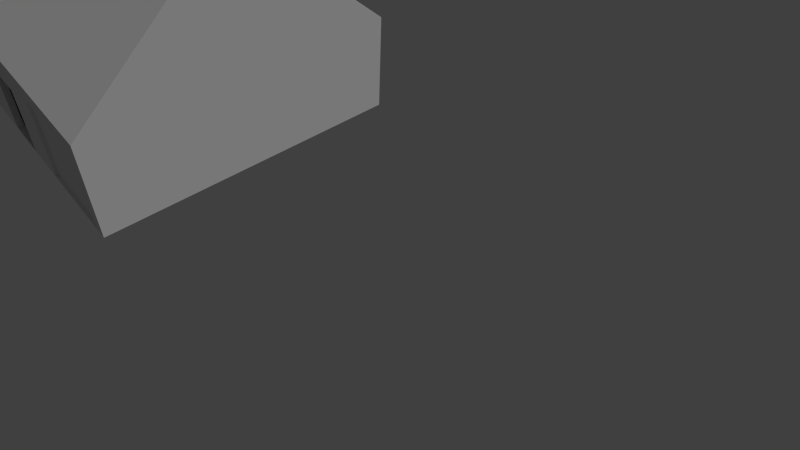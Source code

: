 # Source: HomeAutomation.blend  (saved by Blender 2.76.0; exported with 4.5.12 LTS)
import bpy
from mathutils import Matrix  # noqa: F401  (used for matrix-valued properties, if any)

bpy.ops.wm.read_factory_settings(use_empty=True)
scene = bpy.context.scene
scene.name = 'Scene'

# ---- collections
col_collection_1 = bpy.data.collections.new('Collection 1'); scene.collection.children.link(col_collection_1)

# ---- world
world_world = bpy.data.worlds.new('World'); scene.world = world_world
world_world.color = (0.05088, 0.05088, 0.05088)
world_world.use_sun_shadow = False
world_world.sun_shadow_jitter_overblur = 0.0
world_world.cycles.sampling_method = 'MANUAL'
world_world.cycles.sample_map_resolution = 256

# ---- cameras
cam_camera = bpy.data.cameras.new('Camera')
cam_camera.clip_end = 100.0
cam_camera.lens = 29.76
cam_camera.sensor_width = 32.0
cam_camera.sensor_height = 18.0
cam_camera.ortho_scale = 7.314
cam_camera.dof.focus_distance = 0.0
cam_camera.dof.aperture_fstop = 128.0

# ---- lights
light_lamp = bpy.data.lights.new('Lamp', 'SUN')
light_lamp.transmission_factor = 0.0
light_lamp.cutoff_distance = 30.0
light_lamp.angle = 0.1993
light_lamp.energy = 1.0
light_lamp.shadow_buffer_clip_start = 1.001
light_lamp.shadow_soft_size = 0.1
light_lamp.shadow_cascade_max_distance = 1000.0
light_lamp.cycles.use_multiple_importance_sampling = False

# ---- meshes
me_plane_001 = bpy.data.meshes.new('Plane.001')
me_plane_001.from_pydata([(-1.716, -1.73, -5.513e-08), (1.0, -1.73, -5.513e-08), (-1.716, 1.0, 0.0), (1.0, 1.0, 0.0)], [], [(0, 1, 3, 2)])
me_plane_001.use_remesh_preserve_volume = False
me_plane_001.use_remesh_preserve_attributes = False
me_plane_001.use_mirror_vertex_groups = False
me_plane_001.update()
me_cube_006 = bpy.data.meshes.new('Cube.006')
me_cube_006.from_pydata([(0.09196, 1.0, -2.3), (0.09196, 1.0, -2.0), (1.0, -2.021, -2.3), (1.0, -2.021, -2.0), (1.0, 1.0, -2.3), (1.0, 1.0, -2.0), (0.09196, -1.038, -2.0), (0.09196, -1.038, -2.3), (-0.1733, -2.021, -2.3), (-0.1733, -2.021, -2.0), (-0.1733, -1.038, -2.0), (-0.1733, -1.038, -2.3), (0.008693, -1.038, -2.0), (0.1899, -2.021, -2.0), (0.04871, -1.038, -2.0), (0.66, -2.021, -2.0), (1.0, -1.643, -2.0), (1.0, -1.171, -2.0), (0.09196, -0.8588, -2.0), (1.0, -0.8588, -2.3), (0.09196, -0.8588, -2.3), (1.0, -0.8588, -2.0), (0.09196, -0.6159, -2.0), (0.09196, -0.3835, -2.0), (0.09196, -0.1512, -2.0), (0.09196, 0.08117, -2.0), (0.09196, 0.3135, -2.0), (0.09196, 0.5459, -2.0), (0.09196, 0.7782, -2.0), (1.0, -0.6159, -2.3), (1.0, -0.3835, -2.3), (1.0, -0.1512, -2.3), (1.0, 0.08117, -2.3), (1.0, 0.3135, -2.3), (1.0, 0.5459, -2.3), (1.0, 0.7782, -2.3), (0.09196, 0.7782, -2.3), (0.09196, 0.5459, -2.3), (0.09196, 0.3135, -2.3), (0.09196, 0.08117, -2.3), (0.09196, -0.1512, -2.3), (0.09196, -0.3835, -2.3), (0.09196, -0.6159, -2.3), (1.0, 0.7782, -2.0), (1.0, 0.5459, -2.0), (1.0, 0.3135, -2.0), (1.0, 0.08117, -2.0), (1.0, -0.1512, -2.0), (1.0, -0.3835, -2.0), (1.0, -0.6159, -2.0), (0.008693, -1.038, -2.3), (0.1899, -2.021, -2.3), (0.04871, -1.038, -2.3), (0.66, -2.021, -2.3), (1.0, -1.643, -2.3), (1.0, -1.171, -2.3), (0.66, -2.021, -1.767), (0.04871, -1.038, -1.767), (0.1899, -2.021, -1.767), (0.008693, -1.038, -1.767), (1.0, -2.021, -1.534), (0.09196, -1.038, -1.534), (0.04871, -1.038, -1.534), (0.66, -2.021, -1.534), (1.0, -1.643, -1.534), (0.09196, -1.038, -1.302), (1.0, -1.643, -1.302), (1.0, -1.171, -1.302), (0.09196, -1.038, -1.069), (1.0, -1.171, -1.069), (0.09196, -0.8588, -1.069), (1.0, -0.8588, -1.069), (0.09196, -0.8588, -0.8369), (1.0, -0.8588, -0.8369), (0.09196, -0.6159, -0.8369), (1.0, -0.6159, -0.8369), (0.09196, -0.6159, -0.6043), (0.09196, -0.3835, -0.6043), (1.0, -0.3835, -0.6043), (1.0, -0.6159, -0.6043), (0.09196, -0.3835, -0.3718), (0.09196, -0.1512, -0.3718), (1.0, -0.1512, -0.3718), (1.0, -0.3835, -0.3718), (0.09196, -0.1512, -0.1392), (0.09196, 0.08117, -0.1392), (1.0, 0.08117, -0.1392), (1.0, -0.1512, -0.1392), (0.09196, 0.08117, 0.09331), (0.09196, 0.3135, 0.09331), (1.0, 0.3135, 0.09331), (1.0, 0.08117, 0.09331), (0.09196, 0.3135, 0.3258), (0.09196, 0.5459, 0.3258), (1.0, 0.5459, 0.3258), (1.0, 0.3135, 0.3258), (0.09196, 0.5459, 0.5584), (0.09196, 0.7782, 0.5584), (1.0, 0.7782, 0.5584), (1.0, 0.5459, 0.5584), (0.09196, 1.0, 0.7909), (1.0, 1.0, 0.7909), (0.09196, 0.7782, 0.7909), (1.0, 0.7782, 0.7909), (0.09196, 1.0, 1.0), (1.0, 1.0, 1.0), (0.09196, 1.659, 0.7909), (1.0, 1.659, 0.7909), (0.09196, 1.895, 1.0), (1.0, 1.895, 1.0), (0.09196, -0.951, -2.3), (0.008693, -0.951, -2.3), (0.09196, -1.038, 1.0), (0.008693, -1.038, 1.0), (0.09196, -0.951, 1.0), (0.008693, -0.951, 1.0), (0.09196, 1.0, 0.1991), (1.0, 1.0, 0.1991)], [(20, 110), (14, 15), (6, 16), (6, 17), (21, 18), (20, 19), (49, 22), (48, 23), (47, 24), (46, 25), (45, 26), (44, 27), (43, 28), (42, 29), (41, 30), (40, 31), (39, 32), (38, 33), (37, 34), (36, 35), (50, 51), (52, 53), (7, 54), (7, 55), (43, 103), (109, 105)], [(9, 8, 51, 13), (15, 56, 58, 13), (12, 59, 57, 14), (8, 9, 10, 11), (3, 15, 53, 2), (15, 13, 51, 53), (16, 64, 60, 3), (14, 62, 61, 6), (3, 60, 63, 15), (50, 11, 10, 12), (9, 10, 12, 13), (17, 67, 66, 16), (52, 50, 12, 14), (7, 52, 14, 6), (6, 68, 70, 18), (21, 71, 69, 17), (7, 6, 18, 20), (49, 75, 73, 21), (42, 20, 18, 22), (18, 72, 74, 22), (48, 78, 79, 49), (23, 24, 40, 41), (22, 76, 77, 23), (22, 23, 41, 42), (24, 25, 39, 40), (47, 82, 83, 48), (25, 26, 38, 39), (23, 80, 81, 24), (27, 28, 36, 37), (24, 84, 85, 25), (46, 86, 87, 47), (26, 27, 37, 38), (28, 1, 0, 36), (0, 1, 5, 4), (25, 88, 89, 26), (45, 90, 91, 46), (26, 92, 93, 27), (44, 94, 95, 45), (4, 5, 43, 35), (34, 35, 43, 44), (32, 33, 45, 46), (27, 96, 97, 28), (43, 98, 99, 44), (33, 34, 44, 45), (1, 28, 102, 100), (116, 117, 5, 1), (31, 32, 46, 47), (106, 116, 100), (30, 31, 47, 48), (29, 30, 48, 49), (49, 21, 19, 29), (17, 55, 19, 21), (17, 16, 54, 55), (16, 3, 2, 54), (13, 58, 59, 12), (59, 58, 56, 57), (56, 63, 62, 57), (60, 64, 61, 62, 63), (64, 66, 65, 61), (67, 65, 66), (67, 69, 68, 65), (71, 70, 68, 69), (70, 71, 73, 72), (75, 74, 72, 73), (74, 75, 79, 76), (76, 79, 78, 77), (77, 78, 83, 80), (80, 83, 82, 81), (81, 82, 87, 84), (84, 87, 86, 85), (85, 86, 91, 88), (88, 91, 90, 89), (89, 90, 95, 92), (92, 95, 94, 93), (93, 94, 99, 96), (96, 99, 98, 97), (97, 98, 103, 102), (102, 103, 101, 100), (100, 106, 107, 101), (106, 108, 109, 107), (104, 108, 106, 100), (101, 105, 104, 100), (110, 111, 115, 114), (50, 113, 115, 111), (7, 110, 114, 112), (50, 7, 112, 113), (106, 107, 117, 116), (116, 117, 101, 100)])
me_cube_006.use_remesh_preserve_volume = False
me_cube_006.use_remesh_preserve_attributes = False
me_cube_006.use_mirror_vertex_groups = False
me_cube_006.update()
me_cube_003 = bpy.data.meshes.new('Cube.003')
me_cube_003.from_pydata([(6.93, 6.422, -1.0), (6.93, 6.422, 1.0), (6.93, 8.422, -1.0), (6.93, 8.422, 1.0), (8.201, 6.422, -1.0), (8.201, 6.422, 1.0), (8.201, 8.422, -1.0), (8.201, 8.422, 1.0), (-0.03174, 6.422, -1.0), (-0.03174, 6.422, 1.0), (-0.03174, 8.422, -1.0), (-0.03174, 8.422, 1.0), (1.968, 6.422, -1.0), (1.968, 6.422, 1.0), (1.968, 8.422, -1.0), (1.968, 8.422, 1.0), (-1.0, -1.0, -1.0), (-1.0, -1.0, 1.0), (-1.0, 1.0, -1.0), (-1.0, 1.0, 1.0), (1.0, -1.0, -1.0), (1.0, -1.0, 1.0), (1.0, 1.0, -1.0), (1.0, 1.0, 1.0), (6.235, -1.0, -1.0), (6.235, -1.0, 1.0), (6.235, 1.0, -1.0), (6.235, 1.0, 1.0), (8.235, -1.0, -1.0), (8.235, -1.0, 1.0), (8.235, 1.0, -1.0), (8.235, 1.0, 1.0)], [], [(1, 3, 2, 0), (3, 7, 6, 2), (7, 5, 4, 6), (5, 1, 0, 4), (0, 2, 6, 4), (5, 7, 3, 1), (9, 11, 10, 8), (11, 15, 14, 10), (15, 13, 12, 14), (13, 9, 8, 12), (8, 10, 14, 12), (13, 15, 11, 9), (17, 19, 18, 16), (19, 23, 22, 18), (23, 21, 20, 22), (21, 17, 16, 20), (16, 18, 22, 20), (21, 23, 19, 17), (25, 27, 26, 24), (27, 31, 30, 26), (31, 29, 28, 30), (29, 25, 24, 28), (24, 26, 30, 28), (29, 31, 27, 25)])
me_cube_003.use_remesh_preserve_volume = False
me_cube_003.use_remesh_preserve_attributes = False
me_cube_003.use_mirror_vertex_groups = False
me_cube_003.update()
me_cube_002 = bpy.data.meshes.new('Cube.002')
me_cube_002.from_pydata([(-6.077, -4.899, -1.41), (-6.077, 4.907, -1.41), (6.077, -4.899, -1.41), (6.077, 4.907, -1.41), (-6.077, 0.003846, 2.961), (-6.077, 4.686, -1.41), (6.077, 0.003846, 2.961), (6.077, -4.701, -1.41), (-6.077, -4.701, -1.41), (6.077, 4.686, -1.41), (-6.077, 0.003846, 2.677), (6.077, 0.003846, 2.677), (6.077, 0.003846, -1.41), (-6.077, 0.003846, -1.41)], [], [(5, 10, 4, 1), (5, 1, 3, 9), (6, 4, 0, 2), (0, 8, 7, 2), (3, 6, 11, 9), (6, 2, 7, 11), (4, 6, 3, 1), (5, 9, 11, 10), (8, 0, 4, 10), (11, 7, 8, 10), (9, 11, 12), (12, 11, 7), (8, 10, 13), (13, 10, 5)])
me_cube_002.use_remesh_preserve_volume = False
me_cube_002.use_remesh_preserve_attributes = False
me_cube_002.use_mirror_vertex_groups = False
me_cube_002.update()
me_plane_005 = bpy.data.meshes.new('Plane.005')
me_plane_005.from_pydata([(-32.54, 76.67, 0.0), (-62.17, 76.67, 0.0), (-32.54, 18.61, 0.0), (-34.07, 18.61, 0.0), (-32.54, 16.72, 0.0), (-60.82, 54.86, 31.43), (-62.17, 54.86, 31.43), (-113.6, 18.61, 0.0), (-115.8, 18.61, 0.0), (-115.8, 16.72, 0.0), (-113.6, 74.56, 0.0), (-115.8, 74.56, 0.0), (-113.6, 76.67, 0.0), (-115.8, 76.67, 0.0), (-99.1, 74.56, 0.0), (-99.1, 76.67, 0.0), (-81.27, 76.67, 0.0), (-62.96, 74.56, 0.0), (-62.96, 76.67, 0.0), (-67.6, 18.61, 0.0), (-66.81, 18.61, 0.0), (-66.81, 16.72, 0.0), (-67.6, 45.52, 0.0), (-66.81, 45.52, 0.0), (-67.6, 46.26, 0.0), (-66.81, 46.26, 0.0), (-76.25, 43.43, 26.0), (-75.24, 43.43, 26.0), (-34.07, 46.26, 0.0), (-32.54, 46.26, 0.0), (-32.54, 45.52, 0.0), (-34.07, 45.52, 0.0), (-59.94, 46.26, 0.0), (-59.94, 45.52, 0.0), (-59.05, 45.52, 0.0), (-59.05, 46.26, 0.0), (-62.17, 74.56, 0.0), (-34.07, 16.72, 0.0), (-113.6, 16.72, 0.0), (-81.27, 74.56, 0.0), (-67.6, 16.72, 0.0), (-70.0, 54.17, 26.0), (-32.54, 74.56, 31.43), (-32.54, 76.67, 31.43), (-32.54, 18.61, 31.43), (-34.07, 18.61, 31.43), (-32.54, 16.72, 31.43), (-60.82, 54.17, 31.43), (-62.96, 54.86, 31.43), (-113.6, 18.61, 31.43), (-113.6, 16.72, 31.43), (-115.8, 18.61, 31.43), (-115.8, 16.72, 31.43), (-113.6, 74.56, 31.43), (-115.8, 74.56, 31.43), (-113.6, 76.67, 31.43), (-115.8, 76.67, 31.43), (-81.27, 76.67, 31.43), (-62.96, 74.56, 31.43), (-62.96, 76.67, 31.43), (-67.6, 18.61, 31.43), (-66.81, 18.61, 31.43), (-67.6, 16.72, 31.43), (-66.81, 16.72, 31.43), (-67.6, 45.52, 31.43), (-66.81, 45.52, 31.43), (-67.6, 46.26, 31.43), (-66.81, 46.26, 31.43), (-76.25, 37.93, 26.0), (-75.24, 37.93, 26.0), (-34.07, 46.26, 31.43), (-32.54, 46.26, 31.43), (-32.54, 45.52, 31.43), (-34.07, 45.52, 31.43), (-59.94, 46.26, 31.43), (-59.05, 45.52, 31.43), (-59.05, 46.26, 31.43), (-62.17, 74.56, 31.43), (-34.07, 16.72, 31.43), (-60.82, 54.86, 9.083e-06), (-62.17, 54.86, 9.083e-06), (-99.1, 74.56, 31.43), (-81.27, 74.56, 31.43), (-64.15, 54.17, 26.0), (-59.94, 45.52, 31.43), (-62.96, 54.17, 9.083e-06), (-62.17, 54.17, 31.43), (-62.96, 54.86, 9.083e-06), (-62.17, 54.17, 9.083e-06), (-62.96, 54.17, 31.43), (-34.07, 74.56, 31.43), (-34.07, 74.56, 0.0), (-32.54, 74.56, 0.0), (-99.1, 76.67, 31.43), (-62.17, 76.67, 31.43), (-70.0, 54.86, 26.0), (-64.15, 54.86, 26.0), (-60.82, 54.17, 9.083e-06), (-55.06, 54.86, 31.43), (-55.06, 54.17, 31.43), (-55.06, 54.86, 9.083e-06), (-55.06, 54.17, 9.083e-06), (-34.07, 54.86, 31.43), (-34.07, 54.17, 31.43), (-34.07, 54.86, 9.083e-06), (-34.07, 54.17, 9.083e-06), (-64.15, 54.86, 31.43), (-64.15, 54.17, 9.083e-06), (-64.15, 54.86, 9.083e-06), (-64.15, 54.17, 31.43), (-70.0, 54.86, 31.43), (-70.0, 54.17, 9.083e-06), (-70.0, 54.86, 9.083e-06), (-70.0, 54.17, 31.43), (-75.24, 54.86, 31.43), (-75.24, 54.17, 9.083e-06), (-75.24, 54.86, 9.083e-06), (-76.25, 54.86, 31.43), (-76.25, 54.86, 9.083e-06), (-76.25, 18.61, 31.43), (-76.25, 18.61, 9.083e-06), (-75.24, 54.17, 31.43), (-76.25, 54.17, 9.083e-06), (-76.25, 54.17, 31.43), (-75.24, 45.77, 9.083e-06), (-75.24, 45.77, 31.43), (-76.25, 45.77, 9.083e-06), (-76.25, 45.77, 31.43), (-75.24, 45.0, 9.083e-06), (-75.24, 45.0, 31.43), (-76.25, 45.0, 9.083e-06), (-76.25, 45.0, 31.43), (-75.24, 43.43, 9.083e-06), (-75.24, 43.43, 31.43), (-76.25, 43.43, 9.083e-06), (-76.25, 43.43, 31.43), (-75.24, 37.93, 9.083e-06), (-75.24, 37.93, 31.43), (-76.25, 37.93, 9.083e-06), (-76.25, 37.93, 31.43), (-75.24, 36.7, 9.083e-06), (-75.24, 36.7, 31.43), (-76.25, 36.7, 9.083e-06), (-76.25, 36.7, 31.43), (-113.6, 45.77, 9.083e-06), (-113.6, 45.77, 31.43), (-113.6, 45.0, 31.43), (-113.6, 45.0, 9.083e-06), (-66.81, 45.52, 26.0), (-59.94, 45.52, 26.0), (-66.81, 46.26, 26.0), (-59.94, 46.26, 26.0), (-75.24, 18.61, 9.083e-06), (-75.24, 18.61, 31.43), (-60.82, 54.17, 26.0), (-55.06, 54.17, 26.0), (-60.82, 54.86, 26.0), (-55.06, 54.86, 26.0)], [(69, 136), (134, 26), (68, 139), (135, 139), (32, 33), (137, 133), (132, 27), (133, 27), (51, 8), (11, 54), (19, 60), (132, 134), (69, 68), (4, 46), (27, 26), (69, 27), (26, 68), (96, 95), (87, 85), (88, 80), (64, 60), (61, 65), (22, 19), (20, 23), (41, 83), (83, 96), (41, 95), (113, 41), (157, 156), (154, 155), (113, 109), (109, 83), (68, 138), (136, 138), (26, 135), (137, 69), (147, 144), (47, 154), (99, 155), (95, 110), (106, 110), (47, 99), (154, 156), (155, 157), (98, 5), (156, 5), (96, 106), (157, 98), (111, 112), (107, 108), (79, 97), (100, 101), (41, 111), (95, 112), (83, 107), (96, 108), (155, 101), (157, 100), (154, 97), (156, 79), (36, 91), (77, 90)], [(40, 21, 63, 62), (50, 52, 9, 38), (43, 42, 92, 0), (86, 88, 97, 47), (80, 6, 5, 79), (62, 63, 61, 60), (50, 49, 51, 52), (2, 4, 37, 3), (38, 9, 8, 7), (20, 21, 40, 19), (16, 57, 59, 18), (13, 56, 55, 12), (14, 81, 53, 10), (10, 53, 49, 7), (53, 54, 51, 49), (54, 53, 55, 56), (39, 17, 58, 82), (59, 57, 82, 58), (29, 71, 72, 30), (72, 44, 2, 30), (24, 66, 67, 25), (150, 67, 74, 151), (34, 75, 84, 33), (76, 75, 73, 70), (73, 31, 3, 45), (39, 14, 15, 16), (70, 73, 72, 71), (34, 35, 28, 31), (75, 34, 31, 73), (64, 65, 67, 66), (44, 72, 73, 45), (28, 29, 30, 31), (11, 13, 12, 10), (12, 15, 14, 10), (18, 17, 39, 16), (11, 10, 7, 8), (30, 2, 3, 31), (24, 22, 64, 66), (22, 24, 25, 23), (17, 36, 80, 87), (40, 62, 50, 38), (37, 21, 20, 3), (36, 17, 18, 1), (36, 77, 6, 80), (20, 61, 45, 3), (92, 29, 28, 91), (28, 70, 90, 91), (50, 62, 60, 49), (40, 38, 7, 19), (6, 86, 47, 5), (98, 99, 103, 102), (150, 151, 149, 148), (104, 102, 103, 105), (99, 101, 105, 103), (100, 98, 102, 104), (140, 141, 153, 152), (151, 74, 84, 149), (75, 76, 74, 84), (149, 84, 65, 148), (76, 35, 32, 74), (116, 118, 117, 114), (35, 76, 70, 28), (25, 67, 65, 23), (141, 143, 119, 153), (123, 127, 125, 121), (125, 129, 128, 124), (143, 142, 120, 119), (127, 131, 129, 125), (126, 144, 145, 127), (150, 148, 65, 67), (114, 117, 123, 121), (142, 140, 152, 120), (153, 119, 120, 152), (6, 48, 89, 86), (88, 86, 89, 85), (44, 45, 78, 46), (58, 17, 87, 48), (78, 45, 61, 63), (77, 58, 48, 6), (1, 94, 43, 0), (12, 55, 93, 15), (55, 53, 81, 93), (42, 43, 94, 77), (92, 36, 1, 0), (48, 87, 108, 106), (85, 89, 109, 107), (15, 93, 57, 16), (39, 82, 81, 14), (18, 59, 94, 1), (82, 57, 93, 81), (77, 94, 59, 58), (37, 78, 63, 21), (42, 90, 70, 71), (92, 42, 71, 29), (89, 48, 106, 109), (110, 112, 116, 114), (123, 122, 126, 127), (127, 145, 146, 131), (128, 129, 133, 132), (131, 130, 134, 135), (130, 131, 146, 147), (129, 131, 135, 133), (137, 139, 143, 141), (136, 137, 141, 140), (139, 138, 142, 143), (118, 122, 123, 117), (115, 121, 125, 124), (113, 110, 114, 121), (111, 113, 121, 115)])
me_plane_005.use_remesh_preserve_volume = False
me_plane_005.use_remesh_preserve_attributes = False
me_plane_005.use_mirror_vertex_groups = False
me_plane_005.update()
me_plane_004 = bpy.data.meshes.new('Plane.004')
me_plane_004.from_pydata([(-2.002, -3.024e-07, 0.0), (2.252e-06, -3.024e-07, 0.0), (-2.002, 2.007, 0.0), (2.252e-06, 2.007, 0.0), (-2.002, 0.6589, 0.0), (2.252e-06, 0.6589, 0.0), (-1.169, -3.024e-07, 0.0), (-1.169, 2.007, 0.0), (-1.169, 0.6589, 0.0), (-1.301, 2.007, 0.0), (-1.301, 0.6589, 0.0), (-1.301, -3.024e-07, 0.0), (-2.002, 0.04056, 0.0), (2.252e-06, 0.04056, 0.0), (-1.169, 0.04056, 0.0), (-1.301, 0.04056, 0.0), (-2.002, -3.024e-07, -0.004741), (2.252e-06, -3.024e-07, -0.004741), (-2.002, 2.007, -0.004741), (2.252e-06, 2.007, -0.004741), (-2.002, 0.6589, -0.004741), (2.252e-06, 0.6589, -0.004741), (-1.169, -3.024e-07, -0.004741), (-1.169, 2.007, -0.004741), (-1.169, 0.6589, -0.004741), (-1.301, 2.007, -0.004741), (-1.301, 0.6589, -0.004741), (-1.301, -3.024e-07, -0.004741), (-2.002, 0.04056, -0.004741), (2.252e-06, 0.04056, -0.004741), (-1.169, 0.04056, -0.004741), (-1.301, 0.04056, -0.004741)], [(5, 21), (29, 13), (8, 24), (30, 14), (11, 27), (16, 0), (6, 22), (28, 12), (7, 23), (19, 3), (1, 17), (20, 4), (2, 18), (25, 9)], [(2, 4, 10, 9), (4, 12, 15, 10), (12, 0, 11, 15), (11, 6, 14, 15), (6, 1, 13, 14), (5, 8, 14, 13), (7, 9, 10, 8), (3, 7, 8, 5), (28, 31, 27, 16), (27, 31, 30, 22), (22, 30, 29, 17), (21, 29, 30, 24), (20, 26, 31, 28), (18, 25, 26, 20), (23, 24, 26, 25), (19, 21, 24, 23), (10, 15, 31, 26)])
me_plane_004.use_remesh_preserve_volume = False
me_plane_004.use_remesh_preserve_attributes = False
me_plane_004.use_mirror_vertex_groups = False
me_plane_004.update()
me_plane = bpy.data.meshes.new('Plane')
me_plane.from_pydata([(-2.002, -3.024e-07, 0.0), (2.252e-06, -3.024e-07, 0.0), (-2.002, 2.007, 0.0), (2.252e-06, 2.007, 0.0)], [], [(0, 1, 3, 2)])
me_plane.use_remesh_preserve_volume = False
me_plane.use_remesh_preserve_attributes = False
me_plane.use_mirror_vertex_groups = False
me_plane.update()
me_plane_003 = bpy.data.meshes.new('Plane.003')
me_plane_003.from_pydata([(-2.0, -1.404e-05, 0.0), (-2.0, 1.887, 0.0), (0.0001302, 1.887, 0.0), (-2.0, 64.58, 0.0), (0.0001302, 64.58, 0.0), (-2.0, 66.1, 0.0), (0.0001302, 66.1, 0.0), (-2.0, 91.28, 0.0), (0.0001302, 91.28, 0.0), (-2.0, 93.39, 0.0), (0.0001302, 93.39, 0.0), (-28.08, 91.28, 0.0), (-28.08, 93.39, 0.0), (-29.11, 91.28, 0.0), (-29.11, 93.39, 0.0), (-40.75, 93.39, 0.0), (-18.28, 64.58, 0.0), (-18.28, 66.1, 0.0), (-27.12, 64.58, 0.0), (-27.12, 66.1, 0.0), (-28.08, 66.1, 0.0), (-29.11, 66.1, 0.0), (-32.54, 64.58, 0.0), (-32.54, 66.1, 0.0), (-34.07, 64.58, 0.0), (-34.07, 66.1, 0.0), (-32.54, 1.887, 0.0), (-34.07, 1.887, 0.0), (-32.54, -1.404e-05, 0.0), (-4.197, 1.887, 0.0), (-30.06, 1.887, 0.0), (-43.66, 1.887, 0.0), (-43.66, -1.404e-05, 0.0), (-90.23, 1.887, 0.0), (-90.23, -1.404e-05, 0.0), (-96.28, 1.887, 0.0), (-96.28, -1.404e-05, 0.0), (-109.7, 1.887, 0.0), (-109.7, -1.404e-05, 0.0), (-113.6, 1.887, 0.0), (-115.8, 1.887, 0.0), (-115.8, -1.404e-05, 0.0), (-113.6, 91.28, 0.0), (-115.8, 91.28, 0.0), (-113.6, 93.39, 0.0), (-115.8, 93.39, 0.0), (-99.1, 91.28, 0.0), (-99.1, 93.39, 0.0), (-81.27, 93.39, 0.0), (-56.18, 91.28, 0.0), (-56.18, 93.39, 0.0), (-28.08, 80.47, 0.0), (-29.11, 80.47, 0.0), (-28.08, 88.8, 0.0), (-29.11, 88.8, 0.0), (-57.29, 1.887, 0.0), (-80.19, 1.887, 0.0), (-67.6, 1.887, 0.0), (-66.81, 1.887, 0.0), (-66.81, -1.404e-05, 0.0), (-67.6, 30.66, 0.0), (-66.81, 30.66, 0.0), (-67.6, 39.18, 0.0), (-66.81, 39.18, 0.0), (-67.6, 41.03, 0.0), (-66.81, 41.03, 0.0), (-67.6, 43.64, 0.0), (-66.81, 43.64, 0.0), (-64.9, 43.64, 0.0), (-52.72, 41.03, 0.0), (-52.72, 43.64, 0.0), (-50.81, 41.03, 0.0), (-50.81, 43.64, 0.0), (-50.06, 41.03, 0.0), (-50.81, 36.93, 0.0), (-64.9, 42.91, 0.0), (-52.72, 42.91, 0.0), (-50.06, 42.91, 0.0), (-50.81, 42.91, 0.0), (-50.06, 43.64, 0.0), (-34.07, 43.64, 0.0), (-32.54, 43.64, 0.0), (-32.54, 42.91, 0.0), (-34.07, 42.91, 0.0), (-59.94, 43.64, 0.0), (-59.94, 42.91, 0.0), (-59.05, 42.91, 0.0), (-59.05, 43.64, 0.0), (-59.94, 55.55, 0.0), (-59.05, 55.55, 0.0), (-59.94, 64.0, 0.0), (-59.05, 64.0, 0.0), (-59.94, 65.27, 0.0), (-59.05, 65.27, 0.0), (-59.94, 66.1, 0.0), (-59.05, 66.1, 0.0), (-35.01, 65.27, 0.0), (-35.01, 66.1, 0.0), (-34.07, 65.27, 0.0), (-68.07, 66.1, 0.0), (0.0001302, -1.404e-05, 0.0), (-40.75, 91.28, 0.0), (-28.08, 64.58, 0.0), (-29.11, 64.58, 0.0), (-34.07, -1.404e-05, 0.0), (-4.197, -1.404e-05, 0.0), (-30.06, -1.404e-05, 0.0), (-57.29, -1.404e-05, 0.0), (-80.19, -1.404e-05, 0.0), (-113.6, -1.404e-05, 0.0), (-81.27, 91.28, 0.0), (-67.6, -1.404e-05, 0.0), (-64.9, 41.03, 0.0), (-50.06, 36.93, 0.0), (-68.07, 65.27, 0.0), (-2.0, 1.887, 31.43), (0.0001302, 1.887, 31.43), (-2.0, 64.58, 31.43), (0.0001302, 64.58, 31.43), (-2.0, 66.1, 31.43), (0.0001302, 66.1, 31.43), (-2.0, 91.28, 31.43), (0.0001302, 91.28, 31.43), (-2.0, 93.39, 31.43), (0.0001302, 93.39, 31.43), (-28.08, 91.28, 31.43), (-28.08, 93.39, 31.43), (-29.11, 91.28, 31.43), (-29.11, 93.39, 31.43), (-18.28, 64.58, 31.43), (-18.28, 66.1, 31.43), (-27.12, 66.1, 31.43), (-28.08, 64.58, 31.43), (-28.08, 66.1, 31.43), (-29.11, 66.1, 31.43), (-32.54, 64.58, 31.43), (-32.54, 66.1, 31.43), (-34.07, 64.58, 31.43), (-34.07, 66.1, 31.43), (-32.54, 1.887, 31.43), (-34.07, 1.887, 31.43), (-32.54, -1.404e-05, 31.43), (-4.197, -1.404e-05, 31.43), (-43.66, 1.887, 31.43), (-80.19, 1.887, 31.43), (-109.7, 1.887, 31.43), (-113.6, 1.887, 31.43), (-113.6, -1.404e-05, 31.43), (-115.8, 1.887, 31.43), (-115.8, -1.404e-05, 31.43), (-113.6, 91.28, 31.43), (-115.8, 91.28, 31.43), (-113.6, 93.39, 31.43), (-115.8, 93.39, 31.43), (-99.1, 93.39, 31.43), (-81.27, 93.39, 31.43), (-56.18, 91.28, 31.43), (-28.08, 80.47, 31.43), (-29.11, 80.47, 31.43), (-28.08, 88.8, 31.43), (-29.11, 88.8, 31.43), (-57.29, 1.887, 31.43), (-67.6, 1.887, 31.43), (-66.81, 1.887, 31.43), (-67.6, -1.404e-05, 31.43), (-66.81, -1.404e-05, 31.43), (-67.6, 41.03, 31.43), (-66.81, 41.03, 31.43), (-67.6, 43.64, 31.43), (-66.81, 43.64, 31.43), (-64.9, 43.64, 31.43), (-52.72, 41.03, 31.43), (-52.72, 43.64, 31.43), (-50.81, 41.03, 31.43), (-50.81, 43.64, 31.43), (-50.06, 41.03, 31.43), (-50.06, 43.64, 31.43), (-50.81, 36.93, 31.43), (-64.9, 42.91, 31.43), (-52.72, 42.91, 31.43), (-50.06, 42.91, 31.43), (-50.81, 42.91, 31.43), (-34.07, 43.64, 31.43), (-32.54, 43.64, 31.43), (-32.54, 42.91, 31.43), (-34.07, 42.91, 31.43), (-59.94, 43.64, 31.43), (-59.05, 42.91, 31.43), (-59.05, 43.64, 31.43), (-59.94, 55.55, 31.43), (-59.05, 55.55, 31.43), (-59.94, 64.0, 31.43), (-59.94, 65.27, 31.43), (-59.05, 65.27, 31.43), (-59.94, 66.1, 31.43), (-59.05, 66.1, 31.43), (-35.01, 66.1, 31.43), (-34.07, 65.27, 31.43), (-68.07, 66.1, 31.43), (-2.0, -1.404e-05, 31.43), (0.0001302, -1.404e-05, 31.43), (-40.75, 91.28, 31.43), (-29.11, 64.58, 31.43), (-34.07, -1.404e-05, 31.43), (-43.66, -1.404e-05, 31.43), (-57.29, -1.404e-05, 31.43), (-109.7, -1.404e-05, 31.43), (-99.1, 91.28, 31.43), (-81.27, 91.28, 31.43), (-64.9, 41.03, 31.43), (-50.06, 36.93, 31.43), (-59.94, 42.91, 31.43), (-35.01, 65.27, 31.43), (-68.07, 65.27, 31.43), (-80.19, 1.887, 21.76), (-80.19, -1.407e-05, 21.76), (-90.23, 1.887, 21.76), (-90.23, -1.407e-05, 21.76), (-80.19, -1.407e-05, 31.43), (-90.23, 1.887, 31.43), (-90.23, -1.407e-05, 31.43), (-96.28, 1.887, 31.43), (-96.28, 1.887, 21.76), (-96.28, -1.407e-05, 21.76), (-109.7, 1.887, 21.76), (-109.7, -1.407e-05, 21.76), (-96.28, -1.407e-05, 31.43), (-43.66, 1.887, 21.76), (-43.66, -1.407e-05, 21.76), (-57.29, 1.887, 21.76), (-57.29, -1.407e-05, 21.76), (-30.06, 1.887, 31.43), (-30.06, -1.404e-05, 31.43), (-4.197, 1.887, 26.0), (-4.197, -1.407e-05, 26.0), (-30.06, 1.887, 26.0), (-30.06, -1.407e-05, 26.0), (-4.197, 1.887, 31.43), (-18.28, 66.1, 21.76), (-18.28, 64.58, 21.76), (-27.12, 66.1, 21.76), (-27.12, 64.58, 21.76), (-27.12, 64.58, 31.43), (-59.05, 55.55, 21.76), (-59.94, 55.55, 21.76), (-59.05, 64.0, 21.76), (-59.94, 64.0, 21.76), (-59.05, 64.0, 31.43), (-66.81, 30.66, 21.76), (-67.6, 30.66, 21.76), (-66.81, 39.18, 21.76), (-67.6, 39.18, 21.76), (-66.81, 30.66, 31.43), (-67.6, 30.66, 31.43), (-66.81, 39.18, 31.43), (-67.6, 39.18, 31.43), (-28.08, 80.47, 21.76), (-29.11, 80.47, 21.76), (-28.08, 88.8, 21.76), (-29.11, 88.8, 21.76), (-81.27, 93.39, 21.76), (-81.27, 91.28, 21.76), (-99.1, 93.39, 21.76), (-99.1, 91.28, 21.76), (-40.75, 93.39, 21.76), (-40.75, 91.28, 21.76), (-56.18, 93.39, 21.76), (-56.18, 91.28, 21.76), (-40.75, 93.39, 31.43), (-56.18, 93.39, 31.43)], [(181, 78)], [(111, 59, 165, 164), (165, 59, 107, 205), (141, 203, 104, 28), (147, 149, 41, 109), (147, 109, 38, 206), (200, 199, 0, 100), (0, 199, 142, 105), (1, 2, 116, 115), (26, 139, 140, 27), (161, 55, 58, 163), (39, 146, 145, 37), (39, 146, 148, 40), (57, 58, 163, 162), (203, 204, 32, 104), (162, 57, 56, 144), (38, 37, 145, 206), (229, 230, 107, 55), (116, 115, 199, 200), (139, 140, 203, 141), (203, 140, 143, 204), (164, 165, 163, 162), (165, 205, 161, 163), (147, 146, 148, 149), (147, 206, 145, 146), (0, 105, 29, 1), (1, 2, 100, 0), (26, 28, 104, 27), (104, 32, 31, 27), (28, 26, 30, 106), (34, 36, 35, 33), (38, 109, 39, 37), (109, 41, 40, 39), (58, 59, 111, 57), (111, 108, 56, 57), (59, 58, 55, 107), (4, 118, 116, 2), (4, 6, 120, 118), (6, 8, 122, 120), (8, 10, 124, 122), (116, 200, 100, 2), (117, 118, 120, 119), (119, 120, 122, 121), (121, 122, 124, 123), (116, 118, 117, 115), (117, 3, 1, 115), (5, 119, 121, 7), (119, 130, 129, 117), (3, 117, 129, 16), (17, 16, 129, 130), (17, 130, 119, 5), (9, 123, 124, 10), (12, 126, 123, 9), (14, 128, 126, 12), (44, 152, 154, 47), (45, 153, 152, 44), (43, 151, 153, 45), (40, 148, 151, 43), (41, 149, 148, 40), (47, 154, 207, 46), (46, 207, 150, 42), (42, 150, 146, 39), (150, 151, 148, 146), (151, 150, 152, 153), (152, 150, 207, 154), (208, 155, 48, 110), (110, 49, 156, 208), (127, 201, 101, 13), (54, 160, 127, 13), (54, 53, 159, 160), (53, 11, 125, 159), (7, 121, 125, 11), (121, 123, 126, 125), (125, 126, 128, 127), (160, 159, 125, 127), (133, 157, 158, 134), (52, 158, 157, 51), (21, 134, 158, 52), (51, 157, 133, 20), (20, 133, 131, 19), (102, 132, 202, 103), (202, 135, 22, 103), (22, 135, 183, 81), (81, 183, 184, 82), (184, 139, 26, 82), (66, 168, 169, 67), (68, 67, 169, 170), (84, 68, 170, 186), (84, 186, 189, 88), (89, 88, 189, 190), (190, 188, 87, 89), (70, 87, 188, 172), (72, 70, 172, 174), (176, 79, 72, 174), (80, 79, 176, 182), (80, 182, 137, 24), (24, 137, 197, 98), (98, 197, 212, 96), (96, 212, 193, 93), (90, 191, 192, 92), (192, 213, 114, 92), (198, 99, 114, 213), (94, 99, 198, 194), (95, 94, 194, 195), (95, 195, 196, 97), (97, 196, 138, 25), (25, 138, 136, 23), (23, 136, 134, 21), (167, 65, 112, 209), (178, 209, 112, 75), (85, 211, 178, 75), (86, 187, 211, 85), (76, 179, 187, 86), (69, 171, 179, 76), (69, 71, 173, 171), (71, 74, 177, 173), (113, 210, 177, 74), (210, 113, 73, 175), (73, 77, 180, 175), (83, 185, 180, 77), (185, 83, 27, 140), (132, 133, 134, 202), (202, 134, 136, 135), (135, 136, 138, 197, 137), (138, 196, 212, 197), (196, 195, 193, 212), (193, 195, 194, 192), (192, 194, 198, 213), (135, 137, 182, 183), (182, 185, 184, 183), (185, 182, 176, 180), (180, 176, 174, 181), (173, 175, 180, 181), (179, 172, 188, 187), (179, 171, 173, 181, 174, 172), (187, 188, 186, 211), (188, 190, 189, 186), (211, 186, 170, 178), (170, 169, 167, 209, 178), (166, 167, 169, 168), (173, 177, 210, 175), (139, 184, 185, 140), (3, 5, 6, 4), (5, 7, 8, 6), (7, 9, 10, 8), (7, 11, 12, 9), (11, 13, 14, 12), (13, 101, 15, 14), (13, 11, 53, 54), (5, 3, 16, 17), (20, 21, 52, 51), (20, 102, 103, 21), (103, 22, 23, 21), (22, 24, 98, 25, 23), (25, 98, 96, 97), (97, 96, 93, 95), (93, 92, 94, 95), (92, 114, 99, 94), (93, 91, 90, 92), (22, 81, 80, 24), (80, 81, 82, 83), (83, 77, 79, 80), (77, 78, 72, 79), (71, 78, 77, 73), (76, 86, 87, 70), (76, 70, 72, 78, 71, 69), (86, 85, 84, 87), (87, 84, 88, 89), (85, 75, 68, 84), (68, 75, 112, 65, 67), (71, 73, 113, 74), (20, 19, 18, 102), (43, 45, 44, 42), (44, 47, 46, 42), (50, 49, 110, 48), (43, 42, 39, 40), (3, 4, 2, 1), (82, 26, 27, 83), (61, 58, 57, 60), (66, 64, 166, 168), (64, 66, 67, 65), (62, 64, 65, 63), (215, 218, 220, 217), (215, 217, 216, 214), (223, 225, 224, 222), (228, 230, 229, 227), (234, 236, 235, 233), (239, 241, 240, 238), (244, 246, 245, 243), (250, 254, 252, 248), (249, 253, 255, 251), (249, 248, 252, 253), (251, 255, 254, 250), (253, 252, 254, 255), (249, 251, 250, 248), (257, 259, 258, 256), (261, 263, 262, 260), (266, 269, 268, 264), (265, 267, 266, 264), (34, 220, 226, 36), (111, 164, 218, 108), (232, 141, 28, 106), (115, 1, 29, 237), (26, 139, 231, 30), (35, 221, 219, 33), (34, 33, 219, 220), (36, 226, 221, 35), (142, 237, 29, 105), (232, 106, 30, 231), (218, 144, 56, 108), (199, 115, 237, 142), (141, 232, 231, 139), (218, 164, 162, 144), (220, 219, 221, 226), (15, 268, 128, 14), (48, 155, 269, 50), (269, 155, 208, 156), (50, 269, 156, 49), (101, 201, 268, 15), (127, 128, 268, 201), (19, 131, 242, 18), (242, 132, 102, 18), (60, 57, 162, 253), (245, 247, 190, 243), (93, 193, 247, 91), (91, 247, 191, 90), (61, 252, 163, 58), (244, 189, 191, 246), (63, 65, 167, 254), (242, 131, 133, 132), (193, 192, 191, 247), (62, 63, 254, 255), (163, 252, 253, 162), (60, 253, 252, 61), (255, 254, 167, 166), (64, 62, 255, 166), (216, 219, 144, 214), (218, 144, 219, 220), (223, 226, 206, 225), (224, 145, 221, 222), (226, 221, 145, 206), (228, 204, 205, 230), (229, 161, 143, 227), (204, 143, 161, 205), (234, 142, 232, 236), (235, 231, 237, 233), (234, 233, 237, 142), (236, 232, 231, 235), (142, 237, 231, 232), (239, 129, 242, 241), (240, 131, 130, 238), (239, 238, 130, 129), (241, 242, 131, 240), (129, 130, 131, 242), (244, 243, 190, 189), (246, 191, 247, 245), (189, 190, 247, 191), (258, 159, 157, 256), (257, 158, 160, 259), (257, 256, 157, 158), (259, 160, 159, 258), (158, 157, 159, 160), (261, 208, 207, 263), (262, 154, 155, 260), (261, 260, 155, 208), (263, 207, 154, 262), (208, 155, 154, 207), (265, 201, 156, 267), (265, 264, 268, 201), (267, 156, 269, 266), (201, 268, 269, 156), (31, 143, 140, 27), (32, 228, 227, 31)])
me_plane_003.use_remesh_preserve_volume = False
me_plane_003.use_remesh_preserve_attributes = False
me_plane_003.use_mirror_vertex_groups = False
me_plane_003.update()
me_cube = bpy.data.meshes.new('Cube')
me_cube.from_pydata([(-6.077, 4.686, -1.41), (-6.077, 0.003846, 2.677), (-6.077, 0.003846, 2.961), (-6.077, 4.907, -1.41), (6.077, 4.907, -1.41), (6.077, 4.686, -1.41), (6.077, 0.003846, 2.677), (-3.52, 1.515, 1.358), (-2.417, 1.515, 1.358), (0.3215, 1.515, 1.358), (1.023, 1.515, 1.358), (1.023, 2.549, 0.4554), (0.3215, 2.549, 0.4554), (-2.417, 2.549, 0.4554), (-3.52, 2.549, 0.4554), (-6.077, -4.701, -1.41), (-6.077, -4.899, -1.41), (-3.52, 1.577, 1.559), (-3.52, 2.619, 0.6301), (-2.417, 2.619, 0.6301), (-2.417, 1.577, 1.559), (0.3215, 1.577, 1.559), (0.3215, 2.619, 0.6301), (1.023, 2.619, 0.6301), (6.077, 0.003846, 2.961), (1.023, 1.577, 1.559), (-4.055, -2.554, 0.4554), (-2.951, -2.554, 0.4554), (-0.06209, -2.554, 0.4554), (1.042, -2.554, 0.4554), (1.042, -1.477, 1.391), (6.077, -4.701, -1.41), (-0.06209, -1.477, 1.391), (-2.951, -1.477, 1.391), (-4.055, -1.477, 1.391), (6.077, -4.899, -1.41), (-4.055, -2.581, 0.6572), (-4.055, -1.569, 1.559), (-2.951, -1.569, 1.559), (-2.951, -2.581, 0.6572), (-0.06209, -2.581, 0.6572), (-0.06209, -1.569, 1.559), (1.042, -1.569, 1.559), (1.042, -2.581, 0.6572), (6.077, 4.686, -1.41), (6.077, 0.003846, 2.677), (6.077, 0.003846, -1.41), (6.077, -4.701, -1.41), (-6.077, -4.701, -1.41), (-6.077, 0.003846, 2.677), (-6.077, 0.003846, -1.41), (-6.077, 4.686, -1.41), (-5.855, -0.9027, 1.89), (-5.855, 0.9125, 1.89), (2.66, 0.9125, 1.89), (2.66, -0.9027, 1.89), (0.3215, 1.515, 1.559), (0.3215, 2.619, 0.4554), (1.023, 1.515, 1.559), (1.023, 2.619, 0.4554), (-3.52, 1.515, 1.559), (-3.52, 2.619, 0.4554), (-2.417, 1.515, 1.559), (-2.417, 2.619, 0.4554), (-4.055, -2.581, 0.4554), (-4.055, -1.477, 1.559), (-2.951, -1.477, 1.559), (-2.951, -2.581, 0.4554), (-0.06209, -2.581, 0.4554), (-0.06209, -1.477, 1.559), (1.042, -1.477, 1.559), (1.042, -2.581, 0.4554)], [], [(0, 1, 2, 3), (0, 3, 4, 5), (6, 1, 7, 8, 9, 10, 11, 5), (5, 11, 12, 9, 8, 13, 14, 7, 1, 0), (15, 16, 2, 1), (4, 3, 2, 17, 18, 19, 20, 21, 22, 23), (24, 4, 23, 25, 21, 20, 17, 2), (4, 24, 6, 5), (15, 26, 27, 28, 29, 30, 6, 31), (15, 1, 6, 30, 32, 28, 27, 33, 34, 26), (16, 15, 31, 35), (16, 36, 37, 38, 39, 40, 41, 42, 24, 2), (16, 35, 24, 42, 43, 40, 39, 36), (24, 35, 31, 6), (56, 9, 12, 57, 22, 21), (10, 9, 56, 58), (21, 25, 58, 56), (23, 22, 57, 59), (12, 11, 59, 57), (25, 23, 59, 11, 10, 58), (60, 7, 14, 61, 18, 17), (8, 7, 60, 62), (17, 20, 62, 60), (19, 18, 61, 63), (14, 13, 63, 61), (20, 19, 63, 13, 8, 62), (37, 36, 64, 26, 34, 65), (38, 37, 65, 66), (34, 33, 66, 65), (27, 26, 64, 67), (36, 39, 67, 64), (66, 33, 27, 67, 39, 38), (41, 40, 68, 28, 32, 69), (42, 41, 69, 70), (32, 30, 70, 69), (29, 28, 68, 71), (40, 43, 71, 68), (70, 30, 29, 71, 43, 42), (44, 45, 46), (46, 45, 47), (48, 49, 50), (50, 49, 51), (52, 53, 54, 55)])
me_cube.use_remesh_preserve_volume = False
me_cube.use_remesh_preserve_attributes = False
me_cube.use_mirror_vertex_groups = False
me_cube.update()
me_plane_002 = bpy.data.meshes.new('Plane.002')
me_plane_002.from_pydata([(-67.6, 16.72, 0.0), (-66.81, 16.72, 0.0), (-66.81, 16.72, 12.89), (-67.6, 16.72, 12.89), (-113.6, 16.72, 12.89), (-113.6, 16.72, 0.0), (-66.81, 18.61, 0.0), (-67.6, 18.61, 0.0), (-34.07, 16.72, 0.0), (-34.07, 16.72, 12.89), (-113.6, 18.61, 0.0), (-34.07, 18.61, 0.0), (-32.54, 18.61, 0.0), (-32.54, 16.72, 0.0), (-66.81, 18.61, 14.53), (-34.07, 18.61, 14.53), (-113.6, 74.56, 0.0), (-32.54, 45.52, 0.0), (-34.07, 45.52, 0.0), (-34.07, 45.52, 31.43), (-34.07, 38.06, 31.43), (-113.6, 76.67, 0.0), (-113.6, 45.77, 9.537e-06), (-113.6, 45.0, 9.537e-06), (-113.6, 38.06, 31.43), (-113.6, 18.61, 14.53), (-113.6, 74.56, 14.6), (-113.6, 55.29, 31.43), (-34.07, 46.26, 0.0), (-32.54, 46.26, 0.0), (-32.54, 45.52, 31.43), (-32.54, 38.06, 31.43), (-32.54, 18.61, 14.53), (-59.05, 45.52, 31.43), (-59.05, 45.52, 0.0), (-113.6, 76.67, 12.76), (-99.1, 76.67, 0.0), (-99.1, 74.56, 0.0), (-113.6, 45.0, 31.43), (-113.6, 45.77, 31.43), (-99.1, 74.56, 14.6), (-59.05, 46.26, 0.0), (-32.54, 74.56, 0.0), (-34.07, 74.56, 0.0), (-32.54, 46.26, 31.43), (-34.07, 46.26, 31.43), (-59.05, 46.26, 31.43), (-59.94, 45.52, 31.43), (-59.94, 45.52, 0.0), (-99.1, 76.67, 12.76), (-81.27, 74.56, 0.0), (-81.27, 76.67, 0.0), (-81.27, 74.56, 14.6), (-32.54, 74.56, 14.6), (-32.54, 55.29, 31.43), (-34.07, 54.17, 31.43), (-34.07, 54.17, 9.537e-06), (-34.07, 54.86, 9.537e-06), (-34.07, 54.86, 31.43), (-34.07, 55.29, 31.43), (-34.07, 74.56, 14.6), (-59.94, 46.26, 31.43), (-81.27, 76.67, 12.76), (-62.96, 76.67, 0.0), (-62.96, 74.56, 0.0), (-62.96, 74.56, 14.6), (-59.94, 46.26, 0.0), (-59.94, 46.26, 19.18), (-32.54, 76.67, 0.0), (-32.54, 76.67, 12.76), (-62.96, 76.67, 12.76), (-62.17, 74.56, 0.0), (-62.17, 76.67, 0.0), (-62.96, 54.86, 9.537e-06), (-62.96, 54.86, 31.43), (-62.96, 55.29, 31.43), (-62.17, 76.67, 12.76), (-62.17, 54.86, 9.537e-06), (-64.15, 54.86, 9.537e-06), (-64.15, 54.86, 31.43), (-62.17, 54.86, 31.43), (-62.17, 55.29, 31.43), (-62.17, 74.56, 14.6), (-62.96, 54.17, 31.43), (-64.15, 54.17, 31.43), (-62.17, 54.17, 31.43), (-60.82, 54.86, 31.43), (-60.82, 54.86, 9.537e-06), (-62.96, 54.17, 9.537e-06), (-64.15, 54.17, 9.537e-06), (-60.82, 54.17, 31.43), (-62.17, 54.17, 9.537e-06), (-60.82, 54.17, 9.537e-06), (-67.6, 46.26, 0.0), (-67.6, 46.26, 31.43), (-66.81, 46.26, 31.43), (-66.81, 46.26, 0.0), (-67.6, 45.52, 0.0), (-66.81, 45.52, 0.0), (-67.6, 45.52, 31.43), (-66.81, 45.52, 31.43), (-52.41, 46.26, 31.43), (-52.41, 46.26, 0.0), (-75.24, 18.61, 14.53), (-75.24, 18.61, 9.537e-06), (-52.41, 45.52, 31.43), (-76.25, 18.61, 9.537e-06), (-75.24, 38.06, 9.537e-06), (-75.24, 38.06, 31.43), (-76.25, 18.61, 14.53), (-52.41, 45.52, 0.0), (-76.25, 38.06, 31.43), (-76.25, 38.06, 9.537e-06), (-59.94, 45.52, 19.18), (-55.06, 54.86, 31.43), (-55.06, 54.17, 31.43), (-55.06, 54.86, 9.537e-06), (-55.06, 54.17, 9.537e-06), (-75.24, 54.86, 9.537e-06), (-76.25, 54.86, 9.537e-06), (-76.25, 54.86, 31.43), (-75.24, 54.86, 31.43), (-70.0, 54.86, 31.43), (-70.0, 54.86, 9.537e-06), (-76.25, 54.17, 9.537e-06), (-76.25, 54.17, 31.43), (-75.24, 54.17, 31.43), (-70.0, 54.17, 31.43), (-76.25, 45.77, 9.537e-06), (-76.25, 45.77, 31.43), (-75.24, 45.77, 31.43), (-70.0, 54.17, 9.537e-06), (-75.24, 54.17, 9.537e-06), (-76.25, 45.0, 31.43), (-75.24, 45.0, 31.43), (-75.24, 45.77, 9.537e-06), (-76.25, 43.43, 31.43), (-75.24, 43.43, 31.43), (-75.24, 45.0, 9.537e-06), (-76.25, 45.0, 9.537e-06), (-75.24, 43.43, 9.537e-06), (-76.25, 43.43, 9.537e-06), (-34.07, 76.67, 12.76), (-32.54, 16.72, 12.89), (-67.6, 18.61, 14.53), (-67.6, 38.06, 31.42), (-75.24, 16.72, 0.0), (-75.24, 16.72, 12.89), (-76.25, 16.72, 9.537e-06), (-76.25, 16.72, 12.89), (-75.24, 1.887, 0.0), (-67.6, 1.887, 0.0), (-66.81, 38.06, -2.861e-06), (-67.6, 38.06, -2.861e-06), (-66.81, 38.06, 31.43), (-75.24, 38.06, 31.43), (-76.25, 38.06, 31.43), (-65.96, 46.26, 19.18), (-65.96, 45.52, 19.18), (-65.96, 46.26, 31.43), (-65.96, 45.52, 31.43), (-65.96, 46.26, -1.907e-06), (-65.96, 45.52, -1.907e-06), (-52.41, 54.86, 9.537e-06), (-52.41, 54.17, 9.537e-06), (-52.41, 54.17, 31.43), (-52.41, 54.86, 31.43), (-51.76, 54.17, 9.537e-06), (-51.76, 54.17, 31.43), (-51.76, 54.86, 9.537e-06), (-51.76, 54.86, 31.43), (-51.76, 45.52, 0.0), (-51.76, 46.26, 0.0), (-51.76, 45.52, 31.43), (-51.76, 46.26, 31.43), (-52.41, 47.0, 31.43), (-52.41, 47.0, 0.0), (-51.76, 47.0, 0.0), (-51.76, 47.0, 31.43), (-52.41, 53.37, 9.537e-06), (-52.41, 53.37, 31.43), (-51.76, 53.37, 9.537e-06), (-51.76, 53.37, 31.43), (-55.06, 54.86, 19.18), (-55.06, 54.17, 19.18), (-60.82, 54.86, 19.18), (-60.82, 54.17, 19.18), (-64.15, 54.86, 19.18), (-64.15, 54.17, 19.18), (-70.0, 54.86, 19.18), (-70.0, 54.17, 19.18), (-75.24, 38.06, 19.18), (-76.25, 38.06, 19.18), (-75.24, 43.43, 19.18), (-76.25, 43.43, 19.18)], [(6, 1), (5, 10), (11, 8), (12, 11), (18, 17), (21, 16), (28, 29), (18, 28), (12, 17), (36, 37), (42, 29), (28, 43), (51, 50), (63, 64), (71, 64), (72, 71), (147, 149), (7, 6), (12, 13), (13, 8), (59, 27), (32, 12), (34, 41), (43, 42), (27, 24), (77, 73), (96, 98), (98, 97), (104, 106), (103, 109), (4, 25), (26, 35), (65, 70), (52, 62), (40, 49), (76, 82), (60, 142), (13, 143), (9, 143), (32, 143), (9, 15), (15, 32), (152, 153), (2, 14), (14, 144), (103, 144), (150, 151), (156, 24), (3, 147), (106, 148), (146, 148), (109, 149), (20, 154), (137, 155), (136, 156), (154, 145), (145, 155), (102, 110), (164, 167), (102, 172), (172, 171), (32, 31)], [(0, 1, 2, 3), (4, 5, 148, 149), (8, 9, 2, 1), (6, 14, 15, 11), (136, 141, 140, 137), (31, 30, 19, 20), (173, 171, 18, 19), (37, 40, 26, 16), (29, 44, 30, 17), (45, 19, 30, 44), (174, 173, 19, 45), (34, 33, 47, 48), (21, 35, 49, 36), (50, 52, 40, 37), (172, 174, 45, 28), (10, 25, 109, 106), (59, 58, 55, 45, 44, 54), (33, 46, 61, 47), (36, 49, 62, 51), (50, 64, 65, 52), (53, 42, 68, 69), (55, 58, 57, 56), (51, 62, 70, 63), (65, 64, 73, 74, 75), (60, 82, 71, 43), (72, 76, 69, 68), (63, 70, 76, 72), (74, 73, 78, 79), (75, 74, 80, 81), (71, 82, 81, 80, 77), (83, 74, 79, 84), (80, 74, 83, 85), (77, 80, 86, 87), (88, 83, 84, 89), (80, 85, 90, 86), (91, 85, 83, 88), (85, 91, 92, 90), (93, 94, 95, 96), (93, 97, 99, 94), (99, 100, 95, 94), (117, 115, 114, 116), (46, 33, 105, 101), (41, 46, 101, 102), (33, 34, 110, 105), (112, 106, 109, 111), (108, 103, 104, 107), (45, 55, 56, 28), (160, 100, 98, 162), (118, 119, 120, 121), (122, 123, 118, 121), (119, 124, 125, 120), (121, 120, 125, 126), (127, 122, 121, 126), (125, 124, 128, 129), (125, 129, 130, 126), (131, 127, 126, 132), (129, 133, 134, 130), (132, 126, 130, 135), (134, 133, 136, 137), (130, 134, 138, 135), (138, 134, 137, 140), (133, 139, 141, 136), (39, 22, 23, 38, 24, 25, 10, 16, 26, 27), (39, 38, 23, 22), (46, 41, 66, 67, 61), (157, 159, 61, 67), (157, 67, 113, 158), (67, 61, 47, 113), (170, 168, 55, 58), (169, 170, 58, 57), (168, 167, 56, 55), (128, 22, 39, 129), (129, 39, 38, 133), (139, 133, 38, 23), (3, 0, 151), (146, 147, 150), (147, 146, 104, 103), (7, 0, 3, 144), (48, 113, 67, 66), (161, 96, 95, 159), (113, 47, 160, 158), (157, 158, 162, 161), (86, 90, 92, 87), (6, 152, 154, 14), (57, 58, 59, 60, 43), (115, 117, 164, 165), (116, 114, 166, 163), (114, 115, 165, 166), (168, 165, 180, 182), (163, 166, 170, 169), (166, 165, 168, 170), (101, 174, 178, 175), (101, 105, 173, 174), (105, 110, 171, 173), (176, 175, 178, 177), (102, 101, 175, 176), (174, 172, 177, 178), (180, 179, 181, 182), (165, 164, 179, 180), (167, 168, 182, 181), (11, 15, 20, 19, 18), (98, 100, 154, 152), (97, 153, 145, 99), (145, 153, 7, 144), (112, 156, 155, 107), (78, 89, 84, 79), (122, 127, 131, 123), (185, 183, 184, 186), (184, 115, 90, 186), (187, 79, 84, 188), (189, 187, 188, 190), (188, 84, 127, 190), (185, 86, 114, 183), (189, 122, 79, 187), (183, 114, 115, 184), (191, 108, 111, 192), (193, 191, 192, 194), (192, 111, 136, 194), (193, 137, 108, 191)])
me_plane_002.use_remesh_preserve_volume = False
me_plane_002.use_remesh_preserve_attributes = False
me_plane_002.use_mirror_vertex_groups = False
me_plane_002.update()

# ---- objects
ob_garage_door = bpy.data.objects.new('Garage door', me_plane_001)
ob_stairs = bpy.data.objects.new('Stairs', me_cube_006)
ob_cubes_bool = bpy.data.objects.new('Cubes.bool', me_cube_003)
ob_roof_bkp = bpy.data.objects.new('Roof.bkp', me_cube_002)
ob_walls_2f_bkp = bpy.data.objects.new('Walls 2F.bkp', me_plane_005)
ob_floor_2f = bpy.data.objects.new('Floor 2F', me_plane_004)
ob_floor = bpy.data.objects.new('Floor', me_plane)
ob_walls_1f = bpy.data.objects.new('Walls 1F', me_plane_003)
ob_roof = bpy.data.objects.new('Roof', me_cube)
ob_walls_2f = bpy.data.objects.new('Walls 2F', me_plane_002)
ob_lamp = bpy.data.objects.new('Lamp', light_lamp)
ob_camera = bpy.data.objects.new('Camera', cam_camera)

# ---- transforms, parenting, visibility, modifiers, constraints
ob_garage_door.location = (-1.441, 0.1011, 1.73)
ob_garage_door.rotation_euler = (1.571, 2.22e-16, 2.22e-16)
ob_garage_door.lineart.crease_threshold = 0.0
ob_stairs.location = (-8.098, 2.219, 2.3)
ob_stairs.lineart.crease_threshold = 0.0
ob_cubes_bool.location = (-9.58, 2.87, 5.717)
ob_cubes_bool.scale = (0.5519, 0.5519, 0.5519)
ob_cubes_bool.hide_viewport = True
ob_cubes_bool.hide_select = True
ob_cubes_bool.hide_render = True
ob_cubes_bool.lineart.crease_threshold = 0.0
ob_roof_bkp.location = (-8.433, 4.899, 4.709)
ob_roof_bkp.hide_viewport = True
ob_roof_bkp.hide_select = True
ob_roof_bkp.hide_render = True
ob_roof_bkp.lineart.crease_threshold = 0.0
ob_walls_2f_bkp.location = (0.0, 0.0, 3.3)
ob_walls_2f_bkp.scale = (0.105, 0.105, 0.105)
ob_walls_2f_bkp.hide_viewport = True
ob_walls_2f_bkp.hide_select = True
ob_walls_2f_bkp.hide_render = True
ob_walls_2f_bkp.lineart.crease_threshold = 0.0
_m = ob_walls_2f_bkp.modifiers.new('Boolean', 'BOOLEAN')
_m.object = ob_roof_bkp
_m.solver = 'FAST'
ob_floor_2f.location = (0.0, 0.0, 3.3)
ob_floor_2f.scale = (6.072, 4.885, 6.072)
ob_floor_2f.lineart.crease_threshold = 0.0
ob_floor.location = (0.0, 0.0, 0.0)
ob_floor.scale = (6.072, 4.885, 6.072)
ob_floor.lineart.crease_threshold = 0.0
ob_walls_1f.location = (0.0, 0.0, 0.0)
ob_walls_1f.scale = (0.105, 0.105, 0.105)
ob_walls_1f.lineart.crease_threshold = 0.0
ob_roof.location = (-6.077, 4.899, 4.709)
ob_roof.lineart.crease_threshold = 0.0
ob_walls_2f.location = (0.0, 0.0, 3.3)
ob_walls_2f.scale = (0.105, 0.105, 0.105)
ob_walls_2f.lineart.crease_threshold = 0.0
ob_lamp.location = (-6.45, 2.966, 17.38)
ob_lamp.rotation_euler = (0.6503, 0.05522, 1.866)
ob_lamp.lock_rotations_4d = False
ob_lamp.empty_display_type = 'ARROWS'
ob_lamp.color = (0.0, 0.0, 0.0, 0.0)
ob_lamp.lineart.crease_threshold = 0.0
ob_camera.location = (15.42, -3.341, 15.34)
ob_camera.rotation_euler = (0.7629, -0.04071, 7.144)
ob_camera.lock_rotations_4d = False
ob_camera.empty_display_type = 'ARROWS'
ob_camera.color = (0.0, 0.0, 0.0, 0.0)
ob_camera.display_type = 'WIRE'
ob_camera.lineart.crease_threshold = 0.0

# ---- collection membership
col_collection_1.objects.link(ob_garage_door)
col_collection_1.objects.link(ob_stairs)
col_collection_1.objects.link(ob_cubes_bool)
col_collection_1.objects.link(ob_roof_bkp)
col_collection_1.objects.link(ob_walls_2f_bkp)
col_collection_1.objects.link(ob_floor_2f)
col_collection_1.objects.link(ob_floor)
col_collection_1.objects.link(ob_walls_1f)
col_collection_1.objects.link(ob_roof)
col_collection_1.objects.link(ob_walls_2f)
col_collection_1.objects.link(ob_lamp)
col_collection_1.objects.link(ob_camera)

# ---- scene / render settings (as saved in the file)
scene.camera = ob_camera
scene.frame_start = 1; scene.frame_end = 250; scene.frame_set(4)
scene.render.engine = 'BLENDER_EEVEE_NEXT'
scene.render.resolution_percentage = 50
scene.render.dither_intensity = 0.0
scene.cycles.use_denoising = False
scene.cycles.samples = 10
scene.cycles.sampling_pattern = 'TABULATED_SOBOL'
scene.cycles.light_sampling_threshold = 0.0
scene.cycles.use_adaptive_sampling = False
scene.cycles.use_light_tree = False
scene.cycles.blur_glossy = 0.0
scene.cycles.pixel_filter_type = 'GAUSSIAN'
scene.cycles.sample_clamp_indirect = 0.0
scene.view_settings.view_transform = 'Standard'
bpy.context.view_layer.update()

